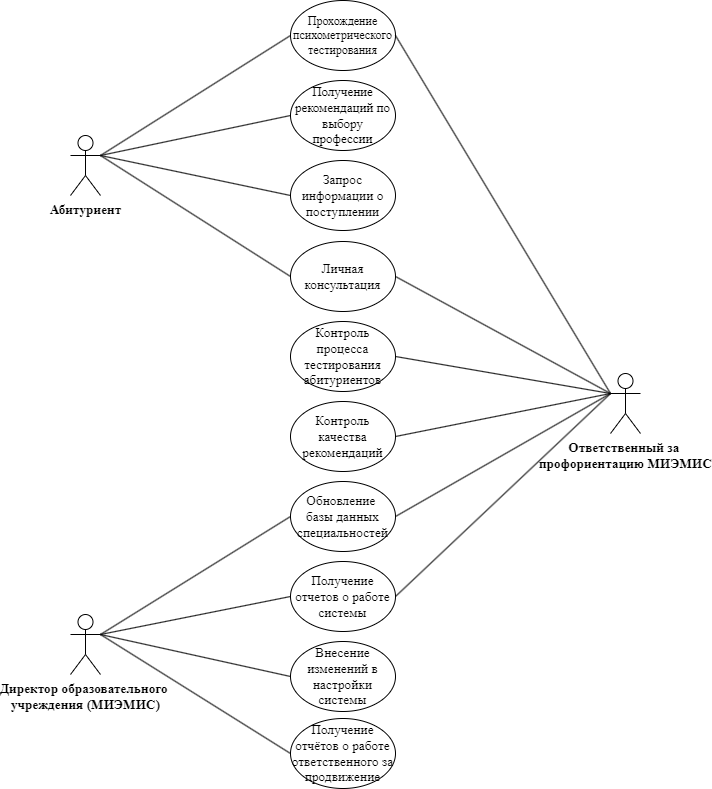

The diagram above was exported from draw.io. Its source (the exported page's mxGraphModel, read from the mxfile embedded in the PNG):
<mxGraphModel dx="1235" dy="688" grid="1" gridSize="10" guides="1" tooltips="1" connect="1" arrows="1" fold="1" page="1" pageScale="1" pageWidth="1169" pageHeight="827" math="0" shadow="0">
  <root>
    <mxCell id="0" />
    <mxCell id="1" parent="0" />
    <mxCell id="KRgmO9HqcysaTeXiKX2m-1" value="&lt;b&gt;&lt;span style=&quot;font-size:10.0pt;font-family:&amp;quot;Times New Roman&amp;quot;,serif;mso-fareast-font-family:&lt;br/&gt;&amp;quot;Times New Roman&amp;quot;;mso-ansi-language:RU;mso-fareast-language:RU;mso-bidi-language:&lt;br/&gt;AR-SA&quot;&gt;Абитуриент&lt;/span&gt;&lt;/b&gt;" style="shape=umlActor;verticalLabelPosition=bottom;verticalAlign=top;html=1;outlineConnect=0;" vertex="1" parent="1">
      <mxGeometry x="100" y="174" width="30" height="60" as="geometry" />
    </mxCell>
    <mxCell id="KRgmO9HqcysaTeXiKX2m-2" value="&lt;b&gt;&lt;span style=&quot;font-size:10.0pt;font-family:&amp;quot;Times New Roman&amp;quot;,serif;mso-fareast-font-family:&lt;br/&gt;&amp;quot;Times New Roman&amp;quot;;mso-ansi-language:RU;mso-fareast-language:RU;mso-bidi-language:&lt;br/&gt;AR-SA&quot;&gt;Директор образовательного&amp;nbsp;&lt;/span&gt;&lt;/b&gt;&lt;div&gt;&lt;b&gt;&lt;span style=&quot;font-size:10.0pt;font-family:&amp;quot;Times New Roman&amp;quot;,serif;mso-fareast-font-family:&lt;br/&gt;&amp;quot;Times New Roman&amp;quot;;mso-ansi-language:RU;mso-fareast-language:RU;mso-bidi-language:&lt;br/&gt;AR-SA&quot;&gt;учреждения (МИЭМИС)&lt;/span&gt;&lt;/b&gt;&lt;/div&gt;" style="shape=umlActor;verticalLabelPosition=bottom;verticalAlign=top;html=1;outlineConnect=0;" vertex="1" parent="1">
      <mxGeometry x="100" y="653" width="30" height="60" as="geometry" />
    </mxCell>
    <mxCell id="KRgmO9HqcysaTeXiKX2m-3" value="&lt;b&gt;&lt;span style=&quot;font-size:10.0pt;font-family:&amp;quot;Times New Roman&amp;quot;,serif;mso-fareast-font-family:&lt;br/&gt;&amp;quot;Times New Roman&amp;quot;;mso-ansi-language:RU;mso-fareast-language:RU;mso-bidi-language:&lt;br/&gt;AR-SA&quot;&gt;Ответственный за&amp;nbsp;&lt;/span&gt;&lt;/b&gt;&lt;div&gt;&lt;b&gt;&lt;span style=&quot;font-size:10.0pt;font-family:&amp;quot;Times New Roman&amp;quot;,serif;mso-fareast-font-family:&lt;br/&gt;&amp;quot;Times New Roman&amp;quot;;mso-ansi-language:RU;mso-fareast-language:RU;mso-bidi-language:&lt;br/&gt;AR-SA&quot;&gt;профориентацию МИЭМИС&lt;/span&gt;&lt;/b&gt;&lt;/div&gt;" style="shape=umlActor;verticalLabelPosition=bottom;verticalAlign=top;html=1;outlineConnect=0;" vertex="1" parent="1">
      <mxGeometry x="640" y="412" width="30" height="60" as="geometry" />
    </mxCell>
    <mxCell id="KRgmO9HqcysaTeXiKX2m-7" value="&lt;span style=&quot;&quot; lang=&quot;EN-US&quot;&gt;&lt;font face=&quot;Times New Roman&quot; style=&quot;font-size: 12px;&quot;&gt;Прохождение&lt;br&gt;психометрического тестирования&lt;/font&gt;&lt;/span&gt;" style="ellipse;whiteSpace=wrap;html=1;" vertex="1" parent="1">
      <mxGeometry x="320" y="39" width="105" height="70" as="geometry" />
    </mxCell>
    <mxCell id="KRgmO9HqcysaTeXiKX2m-8" value="&lt;span style=&quot;font-family: &amp;quot;Times New Roman&amp;quot;, serif;&quot;&gt;&lt;font style=&quot;font-size: 13px;&quot;&gt;Получение рекомендаций по выбору профессии&lt;/font&gt;&lt;/span&gt;" style="ellipse;whiteSpace=wrap;html=1;" vertex="1" parent="1">
      <mxGeometry x="320" y="119" width="105" height="70" as="geometry" />
    </mxCell>
    <mxCell id="KRgmO9HqcysaTeXiKX2m-9" value="&lt;span style=&quot;font-size:10.0pt;font-family:&lt;br/&gt;&amp;quot;Times New Roman&amp;quot;,serif;mso-fareast-font-family:&amp;quot;Times New Roman&amp;quot;;mso-ansi-language:&lt;br/&gt;EN-US;mso-fareast-language:RU;mso-bidi-language:AR-SA&quot; lang=&quot;EN-US&quot;&gt;&lt;font face=&quot;Times New Roman&quot;&gt;Запрос информации о&lt;br&gt;поступлении&lt;/font&gt;&lt;/span&gt;" style="ellipse;whiteSpace=wrap;html=1;" vertex="1" parent="1">
      <mxGeometry x="320" y="199" width="105" height="70" as="geometry" />
    </mxCell>
    <mxCell id="KRgmO9HqcysaTeXiKX2m-10" value="&lt;span style=&quot;font-size:10.0pt;font-family:&lt;br/&gt;&amp;quot;Times New Roman&amp;quot;,serif;mso-fareast-font-family:&amp;quot;Times New Roman&amp;quot;;mso-ansi-language:&lt;br/&gt;EN-US;mso-fareast-language:RU;mso-bidi-language:AR-SA&quot; lang=&quot;EN-US&quot;&gt;&lt;font face=&quot;Times New Roman&quot;&gt;Контроль процесса&lt;br&gt;тестирования абитуриентов&lt;/font&gt;&lt;/span&gt;" style="ellipse;whiteSpace=wrap;html=1;" vertex="1" parent="1">
      <mxGeometry x="320" y="360" width="105" height="70" as="geometry" />
    </mxCell>
    <mxCell id="KRgmO9HqcysaTeXiKX2m-11" value="&lt;span style=&quot;font-size:10.0pt;font-family:&amp;quot;Times New Roman&amp;quot;,serif;&lt;br/&gt;mso-fareast-font-family:&amp;quot;Times New Roman&amp;quot;;mso-ansi-language:RU;mso-fareast-language:&lt;br/&gt;RU;mso-bidi-language:AR-SA&quot;&gt;Личная консультация&lt;/span&gt;" style="ellipse;whiteSpace=wrap;html=1;" vertex="1" parent="1">
      <mxGeometry x="320" y="280" width="105" height="70" as="geometry" />
    </mxCell>
    <mxCell id="KRgmO9HqcysaTeXiKX2m-13" value="&lt;span style=&quot;font-size:10.0pt;font-family:&lt;br/&gt;&amp;quot;Times New Roman&amp;quot;,serif;mso-fareast-font-family:&amp;quot;Times New Roman&amp;quot;;mso-ansi-language:&lt;br/&gt;EN-US;mso-fareast-language:RU;mso-bidi-language:AR-SA&quot; lang=&quot;EN-US&quot;&gt;&lt;font face=&quot;Times New Roman&quot;&gt;Контроль качества&lt;br&gt;рекомендаций&lt;/font&gt;&lt;/span&gt;" style="ellipse;whiteSpace=wrap;html=1;" vertex="1" parent="1">
      <mxGeometry x="320" y="440" width="105" height="70" as="geometry" />
    </mxCell>
    <mxCell id="KRgmO9HqcysaTeXiKX2m-14" value="&lt;span style=&quot;font-size:10.0pt;font-family:&lt;br/&gt;&amp;quot;Times New Roman&amp;quot;,serif;mso-fareast-font-family:&amp;quot;Times New Roman&amp;quot;;mso-ansi-language:&lt;br/&gt;EN-US;mso-fareast-language:RU;mso-bidi-language:AR-SA&quot; lang=&quot;EN-US&quot;&gt;&lt;font face=&quot;Times New Roman&quot;&gt;Обновление&amp;nbsp;&lt;/font&gt;&lt;/span&gt;&lt;div&gt;&lt;span style=&quot;font-size:10.0pt;font-family:&lt;br/&gt;&amp;quot;Times New Roman&amp;quot;,serif;mso-fareast-font-family:&amp;quot;Times New Roman&amp;quot;;mso-ansi-language:&lt;br/&gt;EN-US;mso-fareast-language:RU;mso-bidi-language:AR-SA&quot; lang=&quot;EN-US&quot;&gt;&lt;font face=&quot;Times New Roman&quot;&gt;базы данных&lt;br&gt;специальностей&lt;/font&gt;&lt;/span&gt;&lt;/div&gt;" style="ellipse;whiteSpace=wrap;html=1;" vertex="1" parent="1">
      <mxGeometry x="320" y="520" width="105" height="70" as="geometry" />
    </mxCell>
    <mxCell id="KRgmO9HqcysaTeXiKX2m-15" value="&lt;span style=&quot;font-size:10.0pt;font-family:&amp;quot;Times New Roman&amp;quot;,serif;&lt;br/&gt;mso-fareast-font-family:&amp;quot;Times New Roman&amp;quot;;mso-ansi-language:RU;mso-fareast-language:&lt;br/&gt;RU;mso-bidi-language:AR-SA&quot;&gt;Получение отчетов о работе системы&lt;/span&gt;" style="ellipse;whiteSpace=wrap;html=1;" vertex="1" parent="1">
      <mxGeometry x="320" y="600" width="105" height="70" as="geometry" />
    </mxCell>
    <mxCell id="KRgmO9HqcysaTeXiKX2m-16" value="&lt;span style=&quot;font-size:10.0pt;font-family:&amp;quot;Times New Roman&amp;quot;,serif;&lt;br/&gt;mso-fareast-font-family:&amp;quot;Times New Roman&amp;quot;;mso-ansi-language:RU;mso-fareast-language:&lt;br/&gt;RU;mso-bidi-language:AR-SA&quot;&gt;Внесение изменений в настройки системы&lt;/span&gt;" style="ellipse;whiteSpace=wrap;html=1;" vertex="1" parent="1">
      <mxGeometry x="320" y="680" width="105" height="70" as="geometry" />
    </mxCell>
    <mxCell id="KRgmO9HqcysaTeXiKX2m-17" value="&lt;span style=&quot;font-size:10.0pt;font-family:&amp;quot;Times New Roman&amp;quot;,serif;&lt;br/&gt;mso-fareast-font-family:&amp;quot;Times New Roman&amp;quot;;mso-ansi-language:RU;mso-fareast-language:&lt;br/&gt;RU;mso-bidi-language:AR-SA&quot;&gt;Получение отчётов о работе ответственного за&lt;br/&gt;продвижение&lt;/span&gt;" style="ellipse;whiteSpace=wrap;html=1;" vertex="1" parent="1">
      <mxGeometry x="320" y="757" width="105" height="70" as="geometry" />
    </mxCell>
    <mxCell id="KRgmO9HqcysaTeXiKX2m-19" value="" style="endArrow=none;html=1;rounded=0;entryX=0;entryY=0.5;entryDx=0;entryDy=0;exitX=1;exitY=0.3333333333333333;exitDx=0;exitDy=0;exitPerimeter=0;" edge="1" parent="1" source="KRgmO9HqcysaTeXiKX2m-1" target="KRgmO9HqcysaTeXiKX2m-7">
      <mxGeometry width="50" height="50" relative="1" as="geometry">
        <mxPoint x="200" y="130" as="sourcePoint" />
        <mxPoint x="250" y="80" as="targetPoint" />
      </mxGeometry>
    </mxCell>
    <mxCell id="KRgmO9HqcysaTeXiKX2m-20" value="" style="endArrow=none;html=1;rounded=0;exitX=1;exitY=0.3333333333333333;exitDx=0;exitDy=0;exitPerimeter=0;entryX=0;entryY=0.5;entryDx=0;entryDy=0;" edge="1" parent="1" source="KRgmO9HqcysaTeXiKX2m-1" target="KRgmO9HqcysaTeXiKX2m-8">
      <mxGeometry width="50" height="50" relative="1" as="geometry">
        <mxPoint x="220" y="200" as="sourcePoint" />
        <mxPoint x="270" y="150" as="targetPoint" />
      </mxGeometry>
    </mxCell>
    <mxCell id="KRgmO9HqcysaTeXiKX2m-21" value="" style="endArrow=none;html=1;rounded=0;entryX=0;entryY=0.5;entryDx=0;entryDy=0;exitX=1;exitY=0.3333333333333333;exitDx=0;exitDy=0;exitPerimeter=0;" edge="1" parent="1" source="KRgmO9HqcysaTeXiKX2m-1" target="KRgmO9HqcysaTeXiKX2m-9">
      <mxGeometry width="50" height="50" relative="1" as="geometry">
        <mxPoint x="180" y="310" as="sourcePoint" />
        <mxPoint x="230" y="260" as="targetPoint" />
      </mxGeometry>
    </mxCell>
    <mxCell id="KRgmO9HqcysaTeXiKX2m-22" value="" style="endArrow=none;html=1;rounded=0;entryX=0;entryY=0.5;entryDx=0;entryDy=0;exitX=1;exitY=0.3333333333333333;exitDx=0;exitDy=0;exitPerimeter=0;" edge="1" parent="1" source="KRgmO9HqcysaTeXiKX2m-1" target="KRgmO9HqcysaTeXiKX2m-11">
      <mxGeometry width="50" height="50" relative="1" as="geometry">
        <mxPoint x="150" y="310" as="sourcePoint" />
        <mxPoint x="200" y="260" as="targetPoint" />
      </mxGeometry>
    </mxCell>
    <mxCell id="KRgmO9HqcysaTeXiKX2m-23" value="" style="endArrow=none;html=1;rounded=0;entryX=0;entryY=0.3333333333333333;entryDx=0;entryDy=0;entryPerimeter=0;exitX=1;exitY=0.5;exitDx=0;exitDy=0;" edge="1" parent="1" source="KRgmO9HqcysaTeXiKX2m-14" target="KRgmO9HqcysaTeXiKX2m-3">
      <mxGeometry width="50" height="50" relative="1" as="geometry">
        <mxPoint x="500" y="400" as="sourcePoint" />
        <mxPoint x="550" y="350" as="targetPoint" />
      </mxGeometry>
    </mxCell>
    <mxCell id="KRgmO9HqcysaTeXiKX2m-24" value="" style="endArrow=none;html=1;rounded=0;entryX=0;entryY=0.3333333333333333;entryDx=0;entryDy=0;entryPerimeter=0;exitX=1;exitY=0.5;exitDx=0;exitDy=0;" edge="1" parent="1" source="KRgmO9HqcysaTeXiKX2m-13" target="KRgmO9HqcysaTeXiKX2m-3">
      <mxGeometry width="50" height="50" relative="1" as="geometry">
        <mxPoint x="510" y="410" as="sourcePoint" />
        <mxPoint x="560" y="360" as="targetPoint" />
      </mxGeometry>
    </mxCell>
    <mxCell id="KRgmO9HqcysaTeXiKX2m-25" value="" style="endArrow=none;html=1;rounded=0;entryX=0;entryY=0.3333333333333333;entryDx=0;entryDy=0;entryPerimeter=0;exitX=1;exitY=0.5;exitDx=0;exitDy=0;" edge="1" parent="1" source="KRgmO9HqcysaTeXiKX2m-10" target="KRgmO9HqcysaTeXiKX2m-3">
      <mxGeometry width="50" height="50" relative="1" as="geometry">
        <mxPoint x="520" y="420" as="sourcePoint" />
        <mxPoint x="570" y="370" as="targetPoint" />
      </mxGeometry>
    </mxCell>
    <mxCell id="KRgmO9HqcysaTeXiKX2m-26" value="" style="endArrow=none;html=1;rounded=0;entryX=0;entryY=0.3333333333333333;entryDx=0;entryDy=0;entryPerimeter=0;exitX=1;exitY=0.5;exitDx=0;exitDy=0;" edge="1" parent="1" source="KRgmO9HqcysaTeXiKX2m-11" target="KRgmO9HqcysaTeXiKX2m-3">
      <mxGeometry width="50" height="50" relative="1" as="geometry">
        <mxPoint x="530" y="430" as="sourcePoint" />
        <mxPoint x="580" y="380" as="targetPoint" />
      </mxGeometry>
    </mxCell>
    <mxCell id="KRgmO9HqcysaTeXiKX2m-27" value="" style="endArrow=none;html=1;rounded=0;exitX=1;exitY=0.3333333333333333;exitDx=0;exitDy=0;exitPerimeter=0;entryX=0;entryY=0.5;entryDx=0;entryDy=0;" edge="1" parent="1" source="KRgmO9HqcysaTeXiKX2m-2" target="KRgmO9HqcysaTeXiKX2m-14">
      <mxGeometry width="50" height="50" relative="1" as="geometry">
        <mxPoint x="180" y="660" as="sourcePoint" />
        <mxPoint x="230" y="610" as="targetPoint" />
      </mxGeometry>
    </mxCell>
    <mxCell id="KRgmO9HqcysaTeXiKX2m-28" value="" style="endArrow=none;html=1;rounded=0;exitX=1;exitY=0.3333333333333333;exitDx=0;exitDy=0;exitPerimeter=0;entryX=0;entryY=0.5;entryDx=0;entryDy=0;" edge="1" parent="1" source="KRgmO9HqcysaTeXiKX2m-2" target="KRgmO9HqcysaTeXiKX2m-15">
      <mxGeometry width="50" height="50" relative="1" as="geometry">
        <mxPoint x="190" y="670" as="sourcePoint" />
        <mxPoint x="240" y="620" as="targetPoint" />
      </mxGeometry>
    </mxCell>
    <mxCell id="KRgmO9HqcysaTeXiKX2m-29" value="" style="endArrow=none;html=1;rounded=0;exitX=1;exitY=0.3333333333333333;exitDx=0;exitDy=0;exitPerimeter=0;entryX=0;entryY=0.5;entryDx=0;entryDy=0;" edge="1" parent="1" source="KRgmO9HqcysaTeXiKX2m-2" target="KRgmO9HqcysaTeXiKX2m-16">
      <mxGeometry width="50" height="50" relative="1" as="geometry">
        <mxPoint x="200" y="680" as="sourcePoint" />
        <mxPoint x="250" y="630" as="targetPoint" />
      </mxGeometry>
    </mxCell>
    <mxCell id="KRgmO9HqcysaTeXiKX2m-30" value="" style="endArrow=none;html=1;rounded=0;entryX=0;entryY=0.5;entryDx=0;entryDy=0;exitX=1;exitY=0.3333333333333333;exitDx=0;exitDy=0;exitPerimeter=0;" edge="1" parent="1" source="KRgmO9HqcysaTeXiKX2m-2" target="KRgmO9HqcysaTeXiKX2m-17">
      <mxGeometry width="50" height="50" relative="1" as="geometry">
        <mxPoint x="210" y="690" as="sourcePoint" />
        <mxPoint x="260" y="640" as="targetPoint" />
      </mxGeometry>
    </mxCell>
    <mxCell id="KRgmO9HqcysaTeXiKX2m-32" value="" style="endArrow=none;html=1;rounded=0;exitX=0;exitY=0.3333333333333333;exitDx=0;exitDy=0;exitPerimeter=0;entryX=1;entryY=0.5;entryDx=0;entryDy=0;" edge="1" parent="1" source="KRgmO9HqcysaTeXiKX2m-3" target="KRgmO9HqcysaTeXiKX2m-7">
      <mxGeometry width="50" height="50" relative="1" as="geometry">
        <mxPoint x="500" y="270" as="sourcePoint" />
        <mxPoint x="550" y="220" as="targetPoint" />
      </mxGeometry>
    </mxCell>
    <mxCell id="KRgmO9HqcysaTeXiKX2m-33" value="" style="endArrow=none;html=1;rounded=0;entryX=0;entryY=0.3333333333333333;entryDx=0;entryDy=0;entryPerimeter=0;exitX=1;exitY=0.5;exitDx=0;exitDy=0;" edge="1" parent="1" source="KRgmO9HqcysaTeXiKX2m-15" target="KRgmO9HqcysaTeXiKX2m-3">
      <mxGeometry width="50" height="50" relative="1" as="geometry">
        <mxPoint x="500" y="650" as="sourcePoint" />
        <mxPoint x="550" y="600" as="targetPoint" />
      </mxGeometry>
    </mxCell>
  </root>
</mxGraphModel>